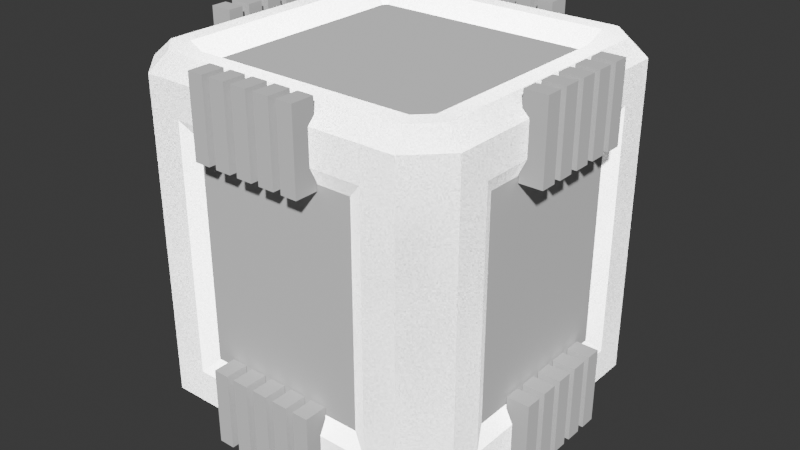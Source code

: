 # Source: VeichleSelectorBase.blend  (saved by Blender 4.5.90; exported with 4.5.12 LTS)
import bpy
from mathutils import Matrix  # noqa: F401  (used for matrix-valued properties, if any)

bpy.ops.wm.read_factory_settings(use_empty=True)
scene = bpy.context.scene
scene.name = 'Scene'

# ---- collections
col_collection = bpy.data.collections.new('Collection'); scene.collection.children.link(col_collection)
col_negativebooleans = bpy.data.collections.new('NegativeBooleans'); scene.collection.children.link(col_negativebooleans)

# ---- images (referenced by path relative to the original .blend; pixels are not part of the script)
import os
ASSET_DIR = os.environ.get("B2B_ASSET_DIR", "")  # directory of the original .blend (textures are referenced by path, not embedded)
HERE = os.path.dirname(os.path.abspath(__file__))  # packed textures are extracted next to this script under _unpacked/

def load_image(name, relpath, width, height, colorspace="sRGB"):
    """Load a texture the original file referenced (path relative to the .blend, or extracted next to this script)."""
    p = next((c for c in (os.path.join(HERE, relpath), os.path.join(ASSET_DIR, relpath)) if relpath and os.path.exists(c)), "")
    if p:
        img = bpy.data.images.load(p, check_existing=True)
        img.name = name
    else:  # same state as the original file: an image datablock whose file is absent (Cycles renders it pink)
        img = bpy.data.images.new(name, width, height)
        img.source = "FILE"
        img.filepath = "//" + (relpath or name)
    img.colorspace_settings.name = colorspace
    return img
img_texturelabs_grunge_126s_jpg_001 = load_image('Texturelabs_Grunge_126S.jpg.001', 'Texturelabs_Grunge_126S.jpg', 1024, 1024, 'sRGB')
img_veichleselectordetailsrender_png = load_image('VeichleSelectorDetailsRender.png', 'VeichleSelectorDetailsRender.png', 1024, 1024, 'sRGB')

# ---- materials (node trees are filled in below, after node groups)
mat_material = bpy.data.materials.new('Material')
mat_material.alpha_threshold = 0.0
mat_material.roughness = 0.5
mat_material.line_color = (0.0, 0.0, 0.0, 1.0)

# ---- material node trees
mat_material.use_nodes = True; mat_material.node_tree.nodes.clear()
_N = mat_material.node_tree.nodes; _L = mat_material.node_tree.links
n0 = _N.new('ShaderNodeOutputMaterial'); n0.name = 'Material Output'; n0.location = (200, 100)
n1 = _N.new('ShaderNodeBsdfPrincipled'); n1.name = 'Principled BSDF'; n1.location = (-200, 100)
n1.inputs[3].default_value = 1.45
n2 = _N.new('ShaderNodeTexImage'); n2.name = 'Image Texture'; n2.location = (-1521, 394)
n2.image = img_texturelabs_grunge_126s_jpg_001
n3 = _N.new('ShaderNodeMath'); n3.name = 'Math'; n3.location = (-1231, 240)
n3.operation = 'MULTIPLY'
n4 = _N.new('ShaderNodeValue'); n4.name = 'Value'; n4.location = (-1444, -16)
n4.outputs[0].default_value = 5.0
n5 = _N.new('ShaderNodeBevel'); n5.name = 'Bevel'; n5.location = (-1037, 273)
n6 = _N.new('ShaderNodeNewGeometry'); n6.name = 'Geometry'; n6.location = (-1076, -32)
n7 = _N.new('ShaderNodeVectorMath'); n7.name = 'Vector Math'; n7.location = (-882, 126)
n7.operation = 'DOT_PRODUCT'
n8 = _N.new('ShaderNodeInvert'); n8.name = 'Invert Color'; n8.location = (-718, 123)
n9 = _N.new('ShaderNodeVectorMath'); n9.name = 'Vector Math.001'; n9.location = (-508, 59)
n9.operation = 'MULTIPLY'
n10 = _N.new('ShaderNodeValue'); n10.name = 'Value.001'; n10.location = (-762, -73)
n10.outputs[0].default_value = 10.0
n11 = _N.new('ShaderNodeTexImage'); n11.name = 'Image Texture.001'; n11.location = (-396, 509)
n11.image = img_veichleselectordetailsrender_png
_L.new(n2.outputs[0], n3.inputs[0])
_L.new(n4.outputs[0], n3.inputs[1])
_L.new(n3.outputs[0], n5.inputs[0])
_L.new(n6.outputs[1], n7.inputs[1])
_L.new(n5.outputs[0], n7.inputs[0])
_L.new(n7.outputs[1], n8.inputs[1])
_L.new(n8.outputs[0], n9.inputs[0])
_L.new(n10.outputs[0], n9.inputs[1])
_L.new(n9.outputs[0], n1.inputs[0])
_L.new(n1.outputs[0], n0.inputs[0])
n0.is_active_output = True

# ---- world
world_world = bpy.data.worlds.new('World'); scene.world = world_world
world_world.use_nodes = True; world_world.node_tree.nodes.clear()
_N = world_world.node_tree.nodes; _L = world_world.node_tree.links
n0 = _N.new('ShaderNodeOutputWorld'); n0.name = 'World Output'; n0.location = (200, 100)
n1 = _N.new('ShaderNodeBackground'); n1.name = 'Background'; n1.location = (-200, 100)
n1.inputs[0].default_value = (0.05088, 0.05088, 0.05088, 1.0)
_L.new(n1.outputs[0], n0.inputs[0])
n0.is_active_output = True
world_world.color = (0.05088, 0.05088, 0.05088)
world_world.sun_shadow_jitter_overblur = 0.0

# ---- meshes
me_cube = bpy.data.meshes.new('Cube')
me_cube.from_pydata([(0.7172, 0.8, -1.2), (0.8, 0.7172, -1.2), (0.8, -0.7172, -1.2), (0.7172, -0.8, -1.2), (-0.8, 0.7172, -1.2), (-0.7172, 0.8, -1.2), (-0.7172, -0.8, -1.2), (-0.8, -0.7172, -1.2), (0.7, 0.6757, 0.9), (0.95, 0.5, 0.6), (0.6757, 0.7, 0.9), (0.5, 0.95, 0.6), (0.6757, -0.7, 0.9), (0.5, -0.95, 0.6), (0.7, -0.6757, 0.9), (0.95, -0.5, 0.6), (-0.6757, 0.7, 0.9), (-0.5, 0.95, 0.6), (-0.7, 0.6757, 0.9), (-0.95, 0.5, 0.6), (-0.7, -0.6757, 0.9), (-0.95, -0.5, 0.6), (-0.6757, -0.7, 0.9), (-0.5, -0.95, 0.6), (0.7586, 0.9, 1.0), (0.9, 0.7586, 1.0), (-0.7586, -0.9, 1.0), (-0.9, -0.7586, 1.0), (0.9, -0.7586, 1.0), (0.7586, -0.9, 1.0), (-0.9, 0.7586, 1.0), (-0.7586, 0.9, 1.0), (0.7172, 0.8, 1.0), (0.8, 0.7172, 1.0), (-0.7172, -0.8, 1.0), (-0.8, -0.7172, 1.0), (0.8, -0.7172, 1.0), (0.7172, -0.8, 1.0), (-0.8, 0.7172, 1.0), (-0.7172, 0.8, 1.0), (0.95, 0.5, -0.7), (0.5, 0.95, -0.7), (-0.95, -0.5, -0.7), (-0.5, -0.95, -0.7), (0.5, -0.95, -0.7), (0.95, -0.5, -0.7), (-0.5, 0.95, -0.7), (-0.95, 0.5, -0.7), (0.8, 1.0, -1.0), (-0.8, 1.0, -1.0), (1.0, -0.8, -1.0), (1.0, 0.8, -1.0), (-1.0, -0.8, -1.0), (-1.0, 0.8, -1.0), (0.8, -1.0, -1.0), (-0.8, -1.0, -1.0), (0.8, 1.0, 0.9), (-0.8, 1.0, 0.9), (1.0, -0.8, 0.9), (1.0, 0.8, 0.9), (-1.0, 0.8, 0.9), (-1.0, -0.8, 0.9), (-0.8, -1.0, 0.9), (0.8, -1.0, 0.9), (0.6, 1.0, -0.8), (-0.6, 1.0, -0.8), (1.0, -0.6, -0.8), (1.0, 0.6, -0.8), (-1.0, -0.6, -0.8), (-1.0, 0.6, -0.8), (0.6, -1.0, -0.8), (-0.6, -1.0, -0.8), (0.6, 1.0, 0.7), (-0.6, 1.0, 0.7), (1.0, -0.6, 0.7), (1.0, 0.6, 0.7), (-1.0, 0.6, 0.7), (-1.0, -0.6, 0.7), (-0.6, -1.0, 0.7), (0.6, -1.0, 0.7), (0.3019, 0.9623, 0.9377), (-0.2784, 0.9623, 0.9377), (-0.2784, 1.0, 0.9), (-0.3751, 1.0, 0.9), (-0.3751, 0.9623, 0.9377), (-0.2301, 1.0, 0.9), (-0.2301, 0.9623, 0.9377), (-0.1333, 1.0, 0.9), (-0.1333, 0.9623, 0.9377), (-0.08498, 0.9623, 0.9377), (-0.08498, 1.0, 0.9), (0.01173, 0.9623, 0.9377), (0.01173, 1.0, 0.9), (0.06009, 1.0, 0.9), (0.06009, 0.9623, 0.9377), (0.1568, 1.0, 0.9), (0.2052, 0.9623, 0.9377), (0.2052, 1.0, 0.9), (0.3019, 1.0, 0.9), (0.1568, 0.9623, 0.9377), (0.9592, -0.2945, 0.9408), (0.9592, -0.1978, 0.9408), (0.9592, -0.1495, 0.9408), (0.9592, -0.05274, 0.9408), (0.9592, -0.00438, 0.9408), (0.9592, 0.09233, 0.9408), (0.9592, 0.1407, 0.9408), (0.9592, 0.2374, 0.9408), (0.9592, 0.2858, 0.9408), (0.9592, 0.3825, 0.9408), (1.0, -0.1978, 0.9), (1.0, -0.1495, 0.9), (1.0, -0.05274, 0.9), (1.0, -0.00438, 0.9), (1.0, 0.09233, 0.9), (1.0, 0.1407, 0.9), (1.0, 0.2374, 0.9), (1.0, 0.2858, 0.9), (1.0, 0.3825, 0.9), (1.0, -0.2945, 0.9), (-1.0, 0.3825, 0.9), (-1.0, 0.2858, 0.9), (-0.9663, 0.1407, 0.9337), (-0.9663, 0.2374, 0.9337), (-0.9663, -0.00438, 0.9337), (-0.9663, 0.09233, 0.9337), (-0.9663, -0.2945, 0.9337), (-0.9663, -0.1978, 0.9337), (-0.9663, -0.1495, 0.9337), (-0.9663, -0.05274, 0.9337), (-1.0, -0.2945, 0.9), (-1.0, -0.1978, 0.9), (-1.0, -0.1495, 0.9), (-1.0, -0.05274, 0.9), (-1.0, -0.00438, 0.9), (-1.0, 0.09233, 0.9), (-1.0, 0.1407, 0.9), (-1.0, 0.2374, 0.9), (-0.9663, 0.3825, 0.9337), (-0.9663, 0.2858, 0.9337), (-0.3751, -1.0, 0.9), (-0.2301, -1.0, 0.9), (-0.2784, -1.0, 0.9), (-0.1333, -1.0, 0.9), (-0.08498, -0.9587, 0.9413), (-0.1333, -0.9587, 0.9413), (-0.08498, -1.0, 0.9), (0.01173, -1.0, 0.9), (0.01173, -0.9587, 0.9413), (0.1568, -1.0, 0.9), (0.06009, -0.9587, 0.9413), (0.06009, -1.0, 0.9), (0.2052, -0.9587, 0.9413), (0.1568, -0.9587, 0.9413), (0.3019, -1.0, 0.9), (0.3019, -0.9587, 0.9413), (0.2052, -1.0, 0.9), (-0.3751, -0.9587, 0.9413), (-0.2784, -0.9587, 0.9413), (-0.2301, -0.9587, 0.9413), (-0.3751, 0.9623, -1.038), (-0.3751, 1.0, -1.0), (-0.2784, 0.9623, -1.038), (-0.2784, 1.0, -1.0), (-0.2301, 1.0, -1.0), (-0.08498, 1.0, -1.0), (-0.1333, 1.0, -1.0), (-0.08498, 0.9623, -1.038), (-0.1333, 0.9623, -1.038), (-0.2301, 0.9623, -1.038), (0.01173, 0.9623, -1.038), (0.01173, 1.0, -1.0), (0.06009, 1.0, -1.0), (0.06009, 0.9623, -1.038), (0.2052, 1.0, -1.0), (0.1568, 1.0, -1.0), (0.3019, 1.0, -1.0), (0.3019, 0.9623, -1.038), (0.2052, 0.9623, -1.038), (0.1568, 0.9623, -1.038), (0.9592, -0.2945, -1.041), (1.0, -0.2945, -1.0), (0.9592, -0.1978, -1.041), (1.0, -0.1978, -1.0), (1.0, -0.1495, -1.0), (0.9592, -0.1495, -1.041), (0.9592, -0.00438, -1.041), (1.0, -0.00438, -1.0), (1.0, -0.05274, -1.0), (0.9592, -0.05274, -1.041), (0.9592, 0.09233, -1.041), (1.0, 0.09233, -1.0), (1.0, 0.1407, -1.0), (0.9592, 0.1407, -1.041), (0.9592, 0.2858, -1.041), (1.0, 0.2858, -1.0), (1.0, 0.2374, -1.0), (1.0, 0.3825, -1.0), (0.9592, 0.3825, -1.041), (0.9592, 0.2374, -1.041), (-0.9663, -0.2945, -1.034), (-1.0, -0.2945, -1.0), (-0.9663, -0.1978, -1.034), (-1.0, -0.1978, -1.0), (-1.0, -0.1495, -1.0), (-1.0, -0.00438, -1.0), (-1.0, -0.05274, -1.0), (-0.9663, -0.00438, -1.034), (-0.9663, -0.05274, -1.034), (-0.9663, -0.1495, -1.034), (-0.9663, 0.09233, -1.034), (-1.0, 0.09233, -1.0), (-1.0, 0.1407, -1.0), (-0.9663, 0.1407, -1.034), (-1.0, 0.2858, -1.0), (-1.0, 0.2374, -1.0), (-0.9663, 0.3825, -1.034), (-1.0, 0.3825, -1.0), (-0.9663, 0.2858, -1.034), (-0.9663, 0.2374, -1.034), (-0.3751, -0.9587, -1.041), (-0.3751, -1.0, -1.0), (-0.2784, -0.9587, -1.041), (-0.2784, -1.0, -1.0), (-0.2301, -1.0, -1.0), (-0.2301, -0.9587, -1.041), (-0.08498, -0.9587, -1.041), (-0.08498, -1.0, -1.0), (-0.1333, -1.0, -1.0), (-0.1333, -0.9587, -1.041), (0.01173, -0.9587, -1.041), (0.01173, -1.0, -1.0), (0.06009, -1.0, -1.0), (0.06009, -0.9587, -1.041), (0.2052, -0.9587, -1.041), (0.2052, -1.0, -1.0), (0.1568, -1.0, -1.0), (0.3019, -1.0, -1.0), (0.3019, -0.9587, -1.041), (0.1568, -0.9587, -1.041), (-0.1333, 0.9623, -0.7247), (-0.08498, 0.9623, -0.7247), (0.01173, 0.9623, -0.7247), (0.1568, 0.9623, -0.7247), (0.3019, 0.9623, -0.7247), (0.2052, 0.9623, -0.7247), (0.06009, 0.9623, -0.7247), (-0.3751, 1.0, -0.8), (-0.2784, 1.0, -0.8), (-0.3751, 0.9623, -0.7247), (-0.2784, 0.9623, -0.7247), (-0.2301, 1.0, -0.8), (-0.2301, 0.9623, -0.7247), (-0.1333, 1.0, -0.8), (0.06009, 1.0, -0.8), (0.01173, 1.0, -0.8), (-0.08498, 1.0, -0.8), (0.3019, 1.0, -0.8), (0.2052, 1.0, -0.8), (0.1568, 1.0, -0.8), (0.9592, -0.2945, -0.7183), (0.9592, -0.1978, -0.7183), (0.9592, -0.1495, -0.7183), (0.9592, -0.05274, -0.7183), (0.9592, 0.09233, -0.7183), (0.9592, 0.1407, -0.7183), (0.9592, 0.2374, -0.7183), (0.9592, 0.2858, -0.7183), (0.9592, -0.00438, -0.7183), (1.0, -0.2945, -0.8), (1.0, -0.1978, -0.8), (1.0, -0.1495, -0.8), (1.0, -0.05274, -0.8), (1.0, -0.00438, -0.8), (1.0, 0.09233, -0.8), (1.0, 0.1407, -0.8), (1.0, 0.2374, -0.8), (1.0, 0.2858, -0.8), (1.0, 0.3825, -0.8), (0.9592, 0.3825, -0.7183), (-0.9663, -0.05274, -0.7326), (-0.9663, -0.00438, -0.7326), (-0.9663, 0.09233, -0.7326), (-0.9663, 0.2374, -0.7326), (-0.9663, 0.3825, -0.7326), (-0.9663, 0.2858, -0.7326), (-0.9663, 0.1407, -0.7326), (-1.0, -0.2945, -0.8), (-1.0, -0.1978, -0.8), (-0.9663, -0.2945, -0.7326), (-0.9663, -0.1978, -0.7326), (-1.0, -0.1495, -0.8), (-0.9663, -0.1495, -0.7326), (-1.0, -0.05274, -0.8), (-1.0, 0.1407, -0.8), (-1.0, 0.09233, -0.8), (-1.0, -0.00438, -0.8), (-1.0, 0.3825, -0.8), (-1.0, 0.2858, -0.8), (-1.0, 0.2374, -0.8), (-0.2784, -0.9587, -0.7173), (-0.3751, -0.9587, -0.7173), (-0.2301, -0.9587, -0.7173), (-0.1333, -0.9587, -0.7173), (-0.08498, -0.9587, -0.7173), (0.01173, -0.9587, -0.7173), (0.06009, -0.9587, -0.7173), (0.1568, -0.9587, -0.7173), (0.2052, -0.9587, -0.7173), (0.3019, -0.9587, -0.7173), (-0.2784, -1.0, -0.8), (-0.3751, -1.0, -0.8), (-0.2301, -1.0, -0.8), (-0.1333, -1.0, -0.8), (-0.08498, -1.0, -0.8), (0.01173, -1.0, -0.8), (0.06009, -1.0, -0.8), (0.1568, -1.0, -0.8), (0.2052, -1.0, -0.8), (0.3019, -1.0, -0.8), (-0.2784, 0.9623, 0.6247), (-0.3751, 0.9623, 0.6247), (-0.1333, 0.9623, 0.6247), (-0.2301, 0.9623, 0.6247), (-0.08498, 0.9623, 0.6247), (0.06009, 0.9623, 0.6247), (0.01173, 0.9623, 0.6247), (0.1568, 0.9623, 0.6247), (0.2052, 0.9623, 0.6247), (-0.3751, 1.0, 0.7), (-0.2784, 1.0, 0.7), (-0.08498, 1.0, 0.7), (-0.1333, 1.0, 0.7), (-0.2301, 1.0, 0.7), (0.1568, 1.0, 0.7), (0.06009, 1.0, 0.7), (0.3019, 1.0, 0.7), (0.3019, 0.9623, 0.6247), (0.2052, 1.0, 0.7), (0.01173, 1.0, 0.7), (0.9592, -0.2945, 0.6183), (0.9592, -0.1495, 0.6183), (0.9592, -0.1978, 0.6183), (0.9592, -0.00438, 0.6183), (0.9592, -0.05274, 0.6183), (0.9592, 0.09233, 0.6183), (0.9592, 0.1407, 0.6183), (0.9592, 0.2374, 0.6183), (0.9592, 0.2858, 0.6183), (0.9592, 0.3825, 0.6183), (1.0, -0.1978, 0.7), (1.0, -0.2945, 0.7), (1.0, -0.00438, 0.7), (1.0, -0.05274, 0.7), (1.0, -0.1495, 0.7), (1.0, 0.1407, 0.7), (1.0, 0.09233, 0.7), (1.0, 0.3825, 0.7), (1.0, 0.2858, 0.7), (1.0, 0.2374, 0.7), (-0.9663, -0.2945, 0.6326), (-0.9663, -0.1495, 0.6326), (-0.9663, -0.1978, 0.6326), (-0.9663, -0.00438, 0.6326), (-0.9663, -0.05274, 0.6326), (-0.9663, 0.1407, 0.6326), (-0.9663, 0.09233, 0.6326), (-1.0, -0.2945, 0.7), (-1.0, -0.1978, 0.7), (-1.0, 0.09233, 0.7), (-1.0, -0.00438, 0.7), (-1.0, -0.05274, 0.7), (-1.0, -0.1495, 0.7), (-1.0, 0.1407, 0.7), (-0.9663, 0.2374, 0.6326), (-1.0, 0.2374, 0.7), (-1.0, 0.2858, 0.7), (-0.9663, 0.2858, 0.6326), (-1.0, 0.3825, 0.7), (-0.9663, 0.3825, 0.6326), (-0.2784, -0.9587, 0.6173), (-0.2301, -0.9587, 0.6173), (-0.1333, -0.9587, 0.6173), (-0.08498, -0.9587, 0.6173), (0.01173, -0.9587, 0.6173), (0.06009, -0.9587, 0.6173), (0.1568, -0.9587, 0.6173), (0.2052, -0.9587, 0.6173), (0.3019, -0.9587, 0.6173), (-0.3751, -1.0, 0.7), (-0.3751, -0.9587, 0.6173), (-0.2301, -1.0, 0.7), (-0.2784, -1.0, 0.7), (-0.1333, -1.0, 0.7), (0.06009, -1.0, 0.7), (0.01173, -1.0, 0.7), (-0.08498, -1.0, 0.7), (0.2052, -1.0, 0.7), (0.1568, -1.0, 0.7), (0.3019, -1.0, 0.7)], [], [(0, 1, 2, 3, 6, 7, 4, 5), (24, 25, 59, 56), (26, 27, 61, 62), (28, 29, 63, 58), (30, 31, 57, 60), (94, 93, 92, 91, 89, 90, 87, 88, 86, 85, 82, 81, 84, 83, 57, 31, 24, 56, 98, 80, 96, 97, 95, 99), (118, 59, 25, 28, 58, 119, 100, 101, 110, 111, 102, 103, 112, 113, 104, 105, 114, 115, 106, 107, 116, 117, 108, 109), (132, 131, 127, 126, 130, 61, 27, 30, 60, 120, 138, 139, 121, 137, 123, 122, 136, 135, 125, 124, 134, 133, 129, 128), (144, 148, 147, 151, 150, 153, 149, 156, 152, 155, 154, 63, 29, 26, 62, 140, 157, 158, 142, 141, 159, 145, 143, 146), (59, 51, 48, 56), (63, 54, 50, 58), (57, 49, 53, 60), (55, 62, 61, 52), (32, 33, 25, 24), (34, 35, 27, 26), (36, 37, 29, 28), (38, 39, 31, 30), (39, 32, 24, 31), (33, 36, 28, 25), (35, 38, 30, 27), (37, 34, 26, 29), (10, 8, 33, 32), (22, 20, 35, 34), (14, 12, 37, 36), (18, 16, 39, 38), (16, 10, 32, 39), (8, 14, 36, 33), (20, 18, 38, 35), (12, 22, 34, 37), (1, 0, 48, 51), (7, 6, 55, 52), (3, 2, 50, 54), (5, 4, 53, 49), (167, 170, 171, 172, 173, 179, 175, 174, 178, 177, 176, 48, 0, 5, 49, 161, 160, 162, 163, 164, 169, 168, 166, 165), (191, 190, 186, 187, 188, 189, 185, 184, 183, 182, 180, 181, 50, 2, 1, 51, 197, 198, 194, 195, 196, 199, 193, 192), (207, 210, 211, 212, 213, 219, 215, 214, 218, 216, 217, 53, 4, 7, 52, 201, 200, 202, 203, 204, 209, 208, 206, 205), (231, 230, 226, 227, 228, 229, 225, 224, 223, 222, 220, 221, 55, 6, 3, 54, 237, 238, 234, 235, 236, 239, 233, 232), (257, 64, 48, 176), (65, 247, 161, 49), (165, 166, 253, 256), (163, 248, 251, 164), (172, 171, 255, 254), (174, 175, 259, 258), (269, 66, 50, 181), (273, 272, 188, 187), (271, 270, 183, 184), (274, 191, 192, 275), (277, 276, 196, 195), (51, 67, 278, 197), (297, 69, 53, 217), (68, 287, 201, 52), (205, 206, 293, 296), (203, 288, 291, 204), (212, 211, 295, 294), (214, 215, 299, 298), (311, 71, 55, 221), (314, 313, 228, 227), (312, 310, 223, 224), (315, 231, 232, 316), (318, 317, 236, 235), (54, 70, 319, 237), (73, 57, 83, 329), (331, 332, 87, 90), (333, 330, 82, 85), (335, 339, 92, 93), (338, 334, 95, 97), (72, 336, 98, 56), (357, 75, 59, 118), (58, 74, 351, 119), (113, 112, 353, 352), (111, 110, 350, 354), (115, 114, 356, 355), (117, 116, 359, 358), (77, 61, 130, 367), (370, 371, 133, 134), (372, 368, 131, 132), (373, 369, 135, 136), (376, 375, 137, 121), (76, 378, 120, 60), (399, 79, 63, 154), (62, 78, 389, 140), (146, 143, 393, 396), (141, 142, 392, 391), (151, 147, 395, 394), (156, 149, 398, 397), (75, 67, 51, 59), (64, 72, 56, 48), (66, 74, 58, 50), (73, 65, 49, 57), (79, 70, 54, 63), (71, 78, 62, 55), (69, 76, 60, 53), (77, 68, 52, 61), (254, 255, 242, 241, 256, 253, 240, 252, 251, 248, 250, 249, 247, 65, 46, 41, 64, 257, 244, 245, 258, 259, 243, 246), (67, 40, 45, 66, 269, 260, 261, 270, 271, 262, 263, 272, 273, 268, 264, 274, 275, 265, 266, 276, 277, 267, 279, 278), (294, 295, 282, 281, 296, 293, 280, 292, 291, 288, 290, 289, 287, 68, 42, 47, 69, 297, 284, 285, 298, 299, 283, 286), (70, 44, 43, 71, 311, 301, 300, 310, 312, 302, 303, 313, 314, 304, 305, 315, 316, 306, 307, 317, 318, 308, 309, 319), (325, 327, 334, 338, 328, 337, 336, 72, 11, 17, 73, 329, 321, 320, 330, 333, 323, 322, 332, 331, 324, 326, 339, 335), (345, 343, 352, 353, 344, 341, 354, 350, 342, 340, 351, 74, 15, 9, 75, 357, 349, 348, 358, 359, 347, 346, 355, 356), (366, 369, 373, 365, 374, 375, 376, 377, 379, 378, 76, 19, 21, 77, 367, 360, 362, 368, 372, 361, 364, 371, 370, 363), (394, 395, 384, 383, 396, 393, 382, 381, 391, 392, 380, 390, 389, 78, 23, 13, 79, 399, 388, 387, 397, 398, 386, 385), (9, 40, 67, 75), (41, 11, 72, 64), (45, 15, 74, 66), (17, 46, 65, 73), (13, 44, 70, 79), (43, 23, 78, 71), (47, 19, 76, 69), (21, 42, 68, 77), (83, 84, 321, 329), (320, 81, 82, 330), (84, 81, 320, 321), (85, 86, 323, 333), (322, 88, 87, 332), (86, 88, 322, 323), (90, 89, 324, 331), (326, 91, 92, 339), (89, 91, 326, 324), (93, 94, 325, 335), (327, 99, 95, 334), (94, 99, 327, 325), (97, 96, 328, 338), (336, 337, 80, 98), (96, 80, 337, 328), (247, 249, 160, 161), (163, 162, 250, 248), (162, 160, 249, 250), (251, 252, 169, 164), (166, 168, 240, 253), (168, 169, 252, 240), (256, 241, 167, 165), (171, 170, 242, 255), (170, 167, 241, 242), (254, 246, 173, 172), (175, 179, 243, 259), (179, 173, 246, 243), (258, 245, 178, 174), (176, 177, 244, 257), (177, 178, 245, 244), (389, 390, 157, 140), (380, 158, 157, 390), (142, 158, 380, 392), (391, 381, 159, 141), (382, 145, 159, 381), (143, 145, 382, 393), (396, 383, 144, 146), (384, 148, 144, 383), (147, 148, 384, 395), (394, 385, 150, 151), (386, 153, 150, 385), (149, 153, 386, 398), (397, 387, 152, 156), (388, 155, 152, 387), (154, 155, 388, 399), (221, 220, 301, 311), (301, 220, 222, 300), (310, 300, 222, 223), (224, 225, 302, 312), (302, 225, 229, 303), (313, 303, 229, 228), (227, 226, 304, 314), (304, 226, 230, 305), (315, 305, 230, 231), (232, 233, 306, 316), (306, 233, 239, 307), (317, 307, 239, 236), (235, 234, 308, 318), (308, 234, 238, 309), (319, 309, 238, 237), (351, 340, 100, 119), (342, 101, 100, 340), (110, 101, 342, 350), (354, 341, 102, 111), (344, 103, 102, 341), (112, 103, 344, 353), (352, 343, 104, 113), (345, 105, 104, 343), (114, 105, 345, 356), (355, 346, 106, 115), (347, 107, 106, 346), (116, 107, 347, 359), (358, 348, 108, 117), (349, 109, 108, 348), (118, 109, 349, 357), (181, 180, 260, 269), (260, 180, 182, 261), (270, 261, 182, 183), (184, 185, 262, 271), (262, 185, 189, 263), (272, 263, 189, 188), (187, 186, 268, 273), (268, 186, 190, 264), (274, 264, 190, 191), (192, 193, 265, 275), (265, 193, 199, 266), (276, 266, 199, 196), (195, 194, 267, 277), (267, 194, 198, 279), (278, 279, 198, 197), (130, 126, 360, 367), (368, 362, 127, 131), (126, 127, 362, 360), (132, 128, 361, 372), (371, 364, 129, 133), (128, 129, 364, 361), (134, 124, 363, 370), (369, 366, 125, 135), (124, 125, 366, 363), (136, 122, 365, 373), (375, 374, 123, 137), (122, 123, 374, 365), (121, 139, 377, 376), (378, 379, 138, 120), (139, 138, 379, 377), (287, 289, 200, 201), (203, 202, 290, 288), (202, 200, 289, 290), (291, 292, 209, 204), (206, 208, 280, 293), (208, 209, 292, 280), (296, 281, 207, 205), (211, 210, 282, 295), (210, 207, 281, 282), (294, 286, 213, 212), (215, 219, 283, 299), (219, 213, 286, 283), (298, 285, 218, 214), (217, 216, 284, 297), (216, 218, 285, 284)])
_uv = me_cube.uv_layers.new(name='UVMap')
_uv.uv.foreach_set('vector', [0.6564, 0.4652, 0.6497, 0.4877, 0.5341, 0.4877, 0.5274, 0.4652, 0.5274, 0.07663, 0.5341, 0.05419, 0.6497, 0.05419, 0.6564, 0.07663, 0.8258, 0.06541, 0.8144, 0.02709, 0.8177, 4.575e-08, 0.8339, 0.05419, 0.6806, 0.4764, 0.692, 0.5148, 0.6887, 0.5418, 0.6726, 0.4877, 0.692, 0.02709, 0.6806, 0.06541, 0.6726, 0.05419, 0.6887, 2.389e-08, 0.8144, 0.5148, 0.8258, 0.4764, 0.8339, 0.4877, 0.8177, 0.5418, 0.8308, 0.2546, 0.8339, 0.2546, 0.8339, 0.2677, 0.8308, 0.2677, 0.8308, 0.2939, 0.8339, 0.2939, 0.8339, 0.307, 0.8308, 0.307, 0.8308, 0.3333, 0.8339, 0.3333, 0.8339, 0.3464, 0.8308, 0.3464, 0.8308, 0.3726, 0.8339, 0.3726, 0.8339, 0.4877, 0.8258, 0.4764, 0.8258, 0.06541, 0.8339, 0.05419, 0.8339, 0.1891, 0.8308, 0.1891, 0.8308, 0.2153, 0.8339, 0.2153, 0.8339, 0.2284, 0.8308, 0.2284, 0.7841, 4.004e-08, 0.8177, 4.575e-08, 0.8144, 0.02709, 0.692, 0.02709, 0.6887, 2.389e-08, 0.7294, 3.08e-08, 0.7294, 0.01107, 0.7372, 0.01107, 0.7372, 3.212e-08, 0.7411, 3.278e-08, 0.7411, 0.01107, 0.749, 0.01107, 0.749, 3.41e-08, 0.7529, 3.476e-08, 0.7529, 0.01107, 0.7607, 0.01107, 0.7607, 3.608e-08, 0.7646, 3.674e-08, 0.7646, 0.01107, 0.7724, 0.01107, 0.7724, 3.806e-08, 0.7763, 3.872e-08, 0.7763, 0.01107, 0.7841, 0.01107, 0.1742, 0.7991, 0.1742, 0.8122, 0.1715, 0.8122, 0.1715, 0.8384, 0.1742, 0.8384, 0.1742, 0.9753, 0.1661, 0.9641, 0.1661, 0.5531, 0.1742, 0.5418, 0.1742, 0.655, 0.1715, 0.655, 0.1715, 0.6812, 0.1742, 0.6812, 0.1742, 0.6943, 0.1715, 0.6943, 0.1715, 0.7205, 0.1742, 0.7205, 0.1742, 0.7336, 0.1715, 0.7336, 0.1715, 0.7598, 0.1742, 0.7598, 0.1742, 0.7729, 0.1715, 0.7729, 0.1715, 0.7991, 0.6759, 0.2939, 0.6759, 0.2677, 0.6726, 0.2677, 0.6726, 0.2546, 0.6759, 0.2546, 0.6759, 0.2284, 0.6726, 0.2284, 0.6726, 0.2153, 0.6759, 0.2153, 0.6759, 0.1891, 0.6726, 0.1891, 0.6726, 0.05419, 0.6806, 0.06541, 0.6806, 0.4764, 0.6726, 0.4877, 0.6726, 0.3726, 0.6759, 0.3726, 0.6759, 0.3464, 0.6726, 0.3464, 0.6726, 0.3333, 0.6759, 0.3333, 0.6759, 0.307, 0.6726, 0.307, 0.6726, 0.2939, 0.3419, 1.361e-08, 0.4951, 3.956e-08, 0.4951, 0.05419, 0.3419, 0.05418, 0.1695, 0.4877, 0.3227, 0.4877, 0.3227, 0.5418, 0.1695, 0.5418, 0.3419, 0.4877, 0.4951, 0.4877, 0.4951, 0.5418, 0.3419, 0.5418, 0.3227, 0.05419, 0.1695, 0.05419, 0.1695, 3.286e-08, 0.3227, 5.881e-08, 0.8177, 0.07663, 0.811, 0.05419, 0.8144, 0.02709, 0.8258, 0.06541, 0.6887, 0.4652, 0.6954, 0.4877, 0.692, 0.5148, 0.6806, 0.4764, 0.6954, 0.05419, 0.6887, 0.07663, 0.6806, 0.06541, 0.692, 0.02709, 0.811, 0.4877, 0.8177, 0.4652, 0.8258, 0.4764, 0.8144, 0.5148, 0.8177, 0.4652, 0.8177, 0.07663, 0.8258, 0.06541, 0.8258, 0.4764, 0.811, 0.05419, 0.6954, 0.05419, 0.692, 0.02709, 0.8144, 0.02709, 0.6954, 0.4877, 0.811, 0.4877, 0.8144, 0.5148, 0.692, 0.5148, 0.6887, 0.07663, 0.6887, 0.4652, 0.6806, 0.4764, 0.6806, 0.06541, 0.8097, 0.08785, 0.8077, 0.08128, 0.811, 0.05419, 0.8177, 0.07663, 0.6967, 0.454, 0.6987, 0.4606, 0.6954, 0.4877, 0.6887, 0.4652, 0.6987, 0.08128, 0.6967, 0.08785, 0.6887, 0.07663, 0.6954, 0.05419, 0.8077, 0.4606, 0.8097, 0.454, 0.8177, 0.4652, 0.811, 0.4877, 0.8097, 0.454, 0.8097, 0.08785, 0.8177, 0.07663, 0.8177, 0.4652, 0.8077, 0.08128, 0.6987, 0.08128, 0.6954, 0.05419, 0.811, 0.05419, 0.6987, 0.4606, 0.8077, 0.4606, 0.811, 0.4877, 0.6954, 0.4877, 0.6967, 0.08785, 0.6967, 0.454, 0.6887, 0.4652, 0.6887, 0.07663, 0.6497, 0.4877, 0.6564, 0.4652, 0.6726, 0.4877, 0.6564, 0.5418, 0.5341, 0.05419, 0.5274, 0.07663, 0.5113, 0.05419, 0.5274, 2.887e-08, 0.5274, 0.4652, 0.5341, 0.4877, 0.5274, 0.5418, 0.5113, 0.4877, 0.6564, 0.07663, 0.6497, 0.05419, 0.6564, 5.073e-08, 0.6726, 0.05419, 0.4982, 0.2939, 0.4982, 0.2677, 0.4951, 0.2677, 0.4951, 0.2546, 0.4982, 0.2546, 0.4982, 0.2284, 0.4951, 0.2284, 0.4951, 0.2153, 0.4982, 0.2153, 0.4982, 0.1891, 0.4951, 0.1891, 0.4951, 0.05419, 0.5113, 0.07663, 0.5113, 0.4652, 0.4951, 0.4877, 0.4951, 0.3726, 0.4982, 0.3726, 0.4982, 0.3464, 0.4951, 0.3464, 0.4951, 0.3333, 0.4982, 0.3333, 0.4982, 0.307, 0.4951, 0.307, 0.4951, 0.2939, 0.5993, 0.5418, 0.5993, 0.5308, 0.5915, 0.5308, 0.5915, 0.5418, 0.5876, 0.5418, 0.5876, 0.5308, 0.5798, 0.5308, 0.5798, 0.5418, 0.5759, 0.5418, 0.5759, 0.5308, 0.5681, 0.5308, 0.5681, 0.5418, 0.5274, 0.5418, 0.5341, 0.4877, 0.6497, 0.4877, 0.6564, 0.5418, 0.6227, 0.5418, 0.6227, 0.5308, 0.6149, 0.5308, 0.6149, 0.5418, 0.611, 0.5418, 0.611, 0.5308, 0.6032, 0.5308, 0.6032, 0.5418, 0.3302, 0.7598, 0.3302, 0.7336, 0.3274, 0.7336, 0.3274, 0.7205, 0.3302, 0.7205, 0.3302, 0.6943, 0.3274, 0.6943, 0.3274, 0.6812, 0.3302, 0.6812, 0.3302, 0.655, 0.3274, 0.655, 0.3274, 0.5418, 0.3436, 0.5643, 0.3436, 0.9529, 0.3274, 0.9753, 0.3274, 0.8384, 0.3302, 0.8384, 0.3302, 0.8122, 0.3274, 0.8122, 0.3274, 0.7991, 0.3302, 0.7991, 0.3302, 0.7729, 0.3274, 0.7729, 0.3274, 0.7598, 0.3227, 0.2741, 0.326, 0.2741, 0.326, 0.2479, 0.3227, 0.2479, 0.3227, 0.2348, 0.326, 0.2348, 0.326, 0.2086, 0.3227, 0.2086, 0.3227, 0.1955, 0.326, 0.1955, 0.326, 0.1693, 0.3227, 0.1693, 0.3227, 0.05419, 0.3388, 0.07663, 0.3388, 0.4652, 0.3227, 0.4877, 0.3227, 0.3527, 0.326, 0.3527, 0.326, 0.3265, 0.3227, 0.3265, 0.3227, 0.3134, 0.326, 0.3134, 0.326, 0.2872, 0.3227, 0.2872, 0.479, 0.1891, 0.479, 0.1084, 0.4951, 0.05419, 0.4951, 0.1891, 0.479, 0.4335, 0.479, 0.3726, 0.4951, 0.3726, 0.4951, 0.4877, 0.4951, 0.2939, 0.4951, 0.307, 0.479, 0.307, 0.479, 0.2939, 0.4951, 0.3464, 0.479, 0.3464, 0.479, 0.3333, 0.4951, 0.3333, 0.4951, 0.2546, 0.4951, 0.2677, 0.479, 0.2677, 0.479, 0.2546, 0.4951, 0.2153, 0.4951, 0.2284, 0.479, 0.2284, 0.479, 0.2153, 0.484, 0.6788, 0.484, 0.596, 0.5001, 0.5418, 0.5001, 0.6788, 0.484, 0.7574, 0.484, 0.7443, 0.5001, 0.7443, 0.5001, 0.7574, 0.484, 0.7181, 0.484, 0.705, 0.5001, 0.705, 0.5001, 0.7181, 0.484, 0.7836, 0.5001, 0.7836, 0.5001, 0.7967, 0.484, 0.7967, 0.484, 0.836, 0.484, 0.8229, 0.5001, 0.8229, 0.5001, 0.836, 0.5001, 0.9753, 0.484, 0.9211, 0.484, 0.8622, 0.5001, 0.8622, 0.3113, 0.655, 0.3113, 0.596, 0.3274, 0.5418, 0.3274, 0.655, 0.3113, 0.9211, 0.3113, 0.8384, 0.3274, 0.8384, 0.3274, 0.9753, 0.3274, 0.7598, 0.3274, 0.7729, 0.3113, 0.7729, 0.3113, 0.7598, 0.3274, 0.8122, 0.3113, 0.8122, 0.3113, 0.7991, 0.3274, 0.7991, 0.3274, 0.7205, 0.3274, 0.7336, 0.3113, 0.7336, 0.3113, 0.7205, 0.3274, 0.6812, 0.3274, 0.6943, 0.3113, 0.6943, 0.3113, 0.6812, 0.3066, 0.1693, 0.3066, 0.1084, 0.3227, 0.05419, 0.3227, 0.1693, 0.3066, 0.2479, 0.3066, 0.2348, 0.3227, 0.2348, 0.3227, 0.2479, 0.3066, 0.2086, 0.3066, 0.1955, 0.3227, 0.1955, 0.3227, 0.2086, 0.3066, 0.2741, 0.3227, 0.2741, 0.3227, 0.2872, 0.3066, 0.2872, 0.3066, 0.3265, 0.3066, 0.3134, 0.3227, 0.3134, 0.3227, 0.3265, 0.3227, 0.4877, 0.3066, 0.4335, 0.3066, 0.3527, 0.3227, 0.3527, 0.358, 0.4335, 0.3419, 0.4877, 0.3419, 0.3726, 0.358, 0.3726, 0.358, 0.2939, 0.358, 0.307, 0.3419, 0.307, 0.3419, 0.2939, 0.358, 0.3333, 0.358, 0.3464, 0.3419, 0.3464, 0.3419, 0.3333, 0.358, 0.2546, 0.358, 0.2677, 0.3419, 0.2677, 0.3419, 0.2546, 0.358, 0.2153, 0.358, 0.2284, 0.3419, 0.2284, 0.3419, 0.2153, 0.358, 0.1084, 0.358, 0.1891, 0.3419, 0.1891, 0.3419, 0.05418, 0.363, 0.8622, 0.363, 0.9211, 0.3469, 0.9753, 0.3469, 0.8622, 0.3469, 0.5418, 0.363, 0.596, 0.363, 0.6788, 0.3469, 0.6788, 0.3469, 0.7574, 0.3469, 0.7443, 0.363, 0.7443, 0.363, 0.7574, 0.3469, 0.7181, 0.3469, 0.705, 0.363, 0.705, 0.363, 0.7181, 0.3469, 0.7967, 0.3469, 0.7836, 0.363, 0.7836, 0.363, 0.7967, 0.3469, 0.836, 0.3469, 0.8229, 0.363, 0.8229, 0.363, 0.836, 0.1903, 0.9211, 0.1742, 0.9753, 0.1742, 0.8384, 0.1903, 0.8384, 0.1903, 0.7598, 0.1903, 0.7729, 0.1742, 0.7729, 0.1742, 0.7598, 0.1903, 0.7991, 0.1903, 0.8122, 0.1742, 0.8122, 0.1742, 0.7991, 0.1903, 0.7205, 0.1903, 0.7336, 0.1742, 0.7336, 0.1742, 0.7205, 0.1903, 0.6812, 0.1903, 0.6943, 0.1742, 0.6943, 0.1742, 0.6812, 0.1903, 0.596, 0.1903, 0.655, 0.1742, 0.655, 0.1742, 0.5418, 0.1856, 0.3527, 0.1856, 0.4335, 0.1695, 0.4877, 0.1695, 0.3527, 0.1695, 0.05419, 0.1856, 0.1084, 0.1856, 0.1693, 0.1695, 0.1693, 0.1695, 0.2479, 0.1695, 0.2348, 0.1856, 0.2348, 0.1856, 0.2479, 0.1695, 0.2086, 0.1695, 0.1955, 0.1856, 0.1955, 0.1856, 0.2086, 0.1695, 0.2872, 0.1695, 0.2741, 0.1856, 0.2741, 0.1856, 0.2872, 0.1695, 0.3265, 0.1695, 0.3134, 0.1856, 0.3134, 0.1856, 0.3265, 0.363, 0.9211, 0.484, 0.9211, 0.5001, 0.9753, 0.3469, 0.9753, 0.479, 0.1084, 0.358, 0.1084, 0.3419, 0.05418, 0.4951, 0.05419, 0.484, 0.596, 0.363, 0.596, 0.3469, 0.5418, 0.5001, 0.5418, 0.358, 0.4335, 0.479, 0.4335, 0.4951, 0.4877, 0.3419, 0.4877, 0.1856, 0.4335, 0.3066, 0.4335, 0.3227, 0.4877, 0.1695, 0.4877, 0.3066, 0.1084, 0.1856, 0.1084, 0.1695, 0.05419, 0.3227, 0.05419, 0.3113, 0.596, 0.1903, 0.596, 0.1742, 0.5418, 0.3274, 0.5418, 0.1903, 0.9211, 0.3113, 0.9211, 0.3274, 0.9753, 0.1742, 0.9753, 0.479, 0.2546, 0.479, 0.2677, 0.4729, 0.2677, 0.4729, 0.2939, 0.479, 0.2939, 0.479, 0.307, 0.4729, 0.307, 0.4729, 0.3333, 0.479, 0.3333, 0.479, 0.3464, 0.4729, 0.3464, 0.4729, 0.3726, 0.479, 0.3726, 0.479, 0.4335, 0.4709, 0.4064, 0.4709, 0.1355, 0.479, 0.1084, 0.479, 0.1891, 0.4729, 0.1891, 0.4729, 0.2153, 0.479, 0.2153, 0.479, 0.2284, 0.4729, 0.2284, 0.4729, 0.2546, 0.484, 0.9211, 0.4759, 0.8941, 0.4759, 0.6231, 0.484, 0.596, 0.484, 0.6788, 0.4774, 0.6788, 0.4774, 0.705, 0.484, 0.705, 0.484, 0.7181, 0.4774, 0.7181, 0.4774, 0.7443, 0.484, 0.7443, 0.484, 0.7574, 0.4774, 0.7574, 0.4774, 0.7836, 0.484, 0.7836, 0.484, 0.7967, 0.4774, 0.7967, 0.4774, 0.8229, 0.484, 0.8229, 0.484, 0.836, 0.4774, 0.836, 0.4774, 0.8622, 0.484, 0.8622, 0.3113, 0.7205, 0.3113, 0.7336, 0.3059, 0.7336, 0.3059, 0.7598, 0.3113, 0.7598, 0.3113, 0.7729, 0.3059, 0.7729, 0.3059, 0.7991, 0.3113, 0.7991, 0.3113, 0.8122, 0.3059, 0.8122, 0.3059, 0.8384, 0.3113, 0.8384, 0.3113, 0.9211, 0.3033, 0.8941, 0.3033, 0.6231, 0.3113, 0.596, 0.3113, 0.655, 0.3059, 0.655, 0.3059, 0.6812, 0.3113, 0.6812, 0.3113, 0.6943, 0.3059, 0.6943, 0.3059, 0.7205, 0.3066, 0.4335, 0.2985, 0.4064, 0.2985, 0.1355, 0.3066, 0.1084, 0.3066, 0.1693, 0.2999, 0.1693, 0.2999, 0.1955, 0.3066, 0.1955, 0.3066, 0.2086, 0.2999, 0.2086, 0.2999, 0.2348, 0.3066, 0.2348, 0.3066, 0.2479, 0.2999, 0.2479, 0.2999, 0.2741, 0.3066, 0.2741, 0.3066, 0.2872, 0.2999, 0.2872, 0.2999, 0.3134, 0.3066, 0.3134, 0.3066, 0.3265, 0.2999, 0.3265, 0.2999, 0.3527, 0.3066, 0.3527, 0.3641, 0.2546, 0.3641, 0.2284, 0.358, 0.2284, 0.358, 0.2153, 0.3641, 0.2153, 0.3641, 0.1891, 0.358, 0.1891, 0.358, 0.1084, 0.3661, 0.1355, 0.3661, 0.4064, 0.358, 0.4335, 0.358, 0.3726, 0.3641, 0.3726, 0.3641, 0.3464, 0.358, 0.3464, 0.358, 0.3333, 0.3641, 0.3333, 0.3641, 0.307, 0.358, 0.307, 0.358, 0.2939, 0.3641, 0.2939, 0.3641, 0.2677, 0.358, 0.2677, 0.358, 0.2546, 0.3696, 0.7836, 0.3696, 0.7574, 0.363, 0.7574, 0.363, 0.7443, 0.3696, 0.7443, 0.3696, 0.7181, 0.363, 0.7181, 0.363, 0.705, 0.3696, 0.705, 0.3696, 0.6788, 0.363, 0.6788, 0.363, 0.596, 0.3711, 0.6231, 0.3711, 0.8941, 0.363, 0.9211, 0.363, 0.8622, 0.3696, 0.8622, 0.3696, 0.836, 0.363, 0.836, 0.363, 0.8229, 0.3696, 0.8229, 0.3696, 0.7967, 0.363, 0.7967, 0.363, 0.7836, 0.1958, 0.7336, 0.1903, 0.7336, 0.1903, 0.7205, 0.1958, 0.7205, 0.1958, 0.6943, 0.1903, 0.6943, 0.1903, 0.6812, 0.1958, 0.6812, 0.1958, 0.655, 0.1903, 0.655, 0.1903, 0.596, 0.1984, 0.6231, 0.1984, 0.8941, 0.1903, 0.9211, 0.1903, 0.8384, 0.1958, 0.8384, 0.1958, 0.8122, 0.1903, 0.8122, 0.1903, 0.7991, 0.1958, 0.7991, 0.1958, 0.7729, 0.1903, 0.7729, 0.1903, 0.7598, 0.1958, 0.7598, 0.1856, 0.2872, 0.1856, 0.2741, 0.1923, 0.2741, 0.1923, 0.2479, 0.1856, 0.2479, 0.1856, 0.2348, 0.1923, 0.2348, 0.1923, 0.2086, 0.1856, 0.2086, 0.1856, 0.1955, 0.1923, 0.1955, 0.1923, 0.1693, 0.1856, 0.1693, 0.1856, 0.1084, 0.1937, 0.1355, 0.1937, 0.4064, 0.1856, 0.4335, 0.1856, 0.3527, 0.1923, 0.3527, 0.1923, 0.3265, 0.1856, 0.3265, 0.1856, 0.3134, 0.1923, 0.3134, 0.1923, 0.2872, 0.3711, 0.8941, 0.4759, 0.8941, 0.484, 0.9211, 0.363, 0.9211, 0.4709, 0.1355, 0.3661, 0.1355, 0.358, 0.1084, 0.479, 0.1084, 0.4759, 0.6231, 0.3711, 0.6231, 0.363, 0.596, 0.484, 0.596, 0.3661, 0.4064, 0.4709, 0.4064, 0.479, 0.4335, 0.358, 0.4335, 0.1937, 0.4064, 0.2985, 0.4064, 0.3066, 0.4335, 0.1856, 0.4335, 0.2985, 0.1355, 0.1937, 0.1355, 0.1856, 0.1084, 0.3066, 0.1084, 0.3033, 0.6231, 0.1984, 0.6231, 0.1903, 0.596, 0.3113, 0.596, 0.1984, 0.8941, 0.3033, 0.8941, 0.3113, 0.9211, 0.1903, 0.9211, 0.6259, 0.6073, 0.6305, 0.6005, 0.6305, 0.6571, 0.6259, 0.6435, 0.626, 0.5985, 0.626, 0.5418, 0.6305, 0.5487, 0.6305, 0.5848, 0.3388, 0.3726, 0.3388, 0.3464, 0.3641, 0.3464, 0.3641, 0.3726, 0.6305, 0.6073, 0.635, 0.6005, 0.635, 0.6571, 0.6305, 0.6435, 0.6305, 0.5985, 0.6305, 0.5418, 0.6351, 0.5487, 0.6351, 0.5848, 0.3388, 0.3333, 0.3388, 0.307, 0.3641, 0.307, 0.3641, 0.3333, 0.635, 0.6073, 0.6396, 0.6005, 0.6396, 0.6571, 0.635, 0.6435, 0.6351, 0.5985, 0.6351, 0.5418, 0.6396, 0.5487, 0.6396, 0.5848, 0.3388, 0.2939, 0.3388, 0.2677, 0.3641, 0.2677, 0.3641, 0.2939, 0.6032, 0.6639, 0.6077, 0.6571, 0.6077, 0.7137, 0.6032, 0.7001, 0.6123, 0.7137, 0.6123, 0.6571, 0.6168, 0.6639, 0.6168, 0.7001, 0.3388, 0.2546, 0.3388, 0.2284, 0.3641, 0.2284, 0.3641, 0.2546, 0.6077, 0.6639, 0.6123, 0.6571, 0.6123, 0.7137, 0.6077, 0.7001, 0.6259, 0.7001, 0.6214, 0.7137, 0.6214, 0.6571, 0.6259, 0.6639, 0.3388, 0.2153, 0.3388, 0.1891, 0.3641, 0.1891, 0.3641, 0.2153, 0.6032, 0.6141, 0.6077, 0.6005, 0.6077, 0.6571, 0.6032, 0.6503, 0.6078, 0.5917, 0.6032, 0.5985, 0.6032, 0.5418, 0.6078, 0.5555, 0.4982, 0.3464, 0.4982, 0.3726, 0.4729, 0.3726, 0.4729, 0.3464, 0.6077, 0.6141, 0.6123, 0.6005, 0.6123, 0.6571, 0.6077, 0.6503, 0.6123, 0.5917, 0.6078, 0.5985, 0.6078, 0.5418, 0.6123, 0.5555, 0.4982, 0.307, 0.4982, 0.3333, 0.4729, 0.3333, 0.4729, 0.307, 0.6123, 0.6141, 0.6168, 0.6005, 0.6168, 0.6571, 0.6123, 0.6503, 0.6169, 0.5917, 0.6123, 0.5985, 0.6123, 0.5418, 0.6169, 0.5555, 0.4982, 0.2677, 0.4982, 0.2939, 0.4729, 0.2939, 0.4729, 0.2677, 0.6168, 0.6141, 0.6214, 0.6005, 0.6214, 0.6571, 0.6168, 0.6503, 0.6214, 0.5917, 0.6169, 0.5985, 0.6169, 0.5418, 0.6214, 0.5555, 0.4982, 0.2284, 0.4982, 0.2546, 0.4729, 0.2546, 0.4729, 0.2284, 0.6214, 0.6141, 0.6259, 0.6005, 0.6259, 0.6571, 0.6214, 0.6503, 0.626, 0.5917, 0.6214, 0.5985, 0.6214, 0.5418, 0.626, 0.5555, 0.4982, 0.1891, 0.4982, 0.2153, 0.4729, 0.2153, 0.4729, 0.1891, 0.5583, 0.5855, 0.5533, 0.6005, 0.5533, 0.5418, 0.5583, 0.5493, 0.1923, 0.1955, 0.1661, 0.1955, 0.1661, 0.1693, 0.1923, 0.1693, 0.5583, 0.5493, 0.5633, 0.5418, 0.5633, 0.6005, 0.5583, 0.5855, 0.5683, 0.5855, 0.5633, 0.6005, 0.5633, 0.5418, 0.5683, 0.5493, 0.1923, 0.2348, 0.1661, 0.2348, 0.1661, 0.2086, 0.1923, 0.2086, 0.5683, 0.5493, 0.5733, 0.5418, 0.5733, 0.6005, 0.5683, 0.5855, 0.5783, 0.5855, 0.5733, 0.6005, 0.5733, 0.5418, 0.5783, 0.5493, 0.1923, 0.2741, 0.1661, 0.2741, 0.1661, 0.2479, 0.1923, 0.2479, 0.5783, 0.5493, 0.5833, 0.5418, 0.5833, 0.6005, 0.5783, 0.5855, 0.5883, 0.5855, 0.5833, 0.6005, 0.5833, 0.5418, 0.5883, 0.5493, 0.1923, 0.3134, 0.1661, 0.3134, 0.1661, 0.2872, 0.1923, 0.2872, 0.5883, 0.5493, 0.5933, 0.5418, 0.5933, 0.6005, 0.5883, 0.5855, 0.5983, 0.5855, 0.5933, 0.6005, 0.5933, 0.5418, 0.5983, 0.5493, 0.1923, 0.3527, 0.1661, 0.3527, 0.1661, 0.3265, 0.1923, 0.3265, 0.5983, 0.5493, 0.6032, 0.5418, 0.6032, 0.6005, 0.5983, 0.5855, 0.5084, 0.593, 0.5034, 0.6005, 0.5034, 0.5418, 0.5084, 0.5568, 0.2999, 0.1693, 0.326, 0.1693, 0.326, 0.1955, 0.2999, 0.1955, 0.5084, 0.5568, 0.5134, 0.5418, 0.5134, 0.6005, 0.5084, 0.593, 0.5184, 0.593, 0.5134, 0.6005, 0.5134, 0.5418, 0.5184, 0.5568, 0.2999, 0.2086, 0.326, 0.2086, 0.326, 0.2348, 0.2999, 0.2348, 0.5184, 0.5568, 0.5234, 0.5418, 0.5234, 0.6005, 0.5184, 0.593, 0.5284, 0.593, 0.5234, 0.6005, 0.5234, 0.5418, 0.5284, 0.5568, 0.2999, 0.2479, 0.326, 0.2479, 0.326, 0.2741, 0.2999, 0.2741, 0.5284, 0.5568, 0.5334, 0.5418, 0.5334, 0.6005, 0.5284, 0.593, 0.5383, 0.593, 0.5334, 0.6005, 0.5334, 0.5418, 0.5383, 0.5568, 0.2999, 0.2872, 0.326, 0.2872, 0.326, 0.3134, 0.2999, 0.3134, 0.5383, 0.5568, 0.5433, 0.5418, 0.5433, 0.6005, 0.5383, 0.593, 0.5483, 0.593, 0.5433, 0.6005, 0.5433, 0.5418, 0.5483, 0.5568, 0.2999, 0.3265, 0.326, 0.3265, 0.326, 0.3527, 0.2999, 0.3527, 0.5483, 0.5568, 0.5533, 0.5418, 0.5533, 0.6005, 0.5483, 0.593, 0.5583, 0.644, 0.5534, 0.6588, 0.5534, 0.6005, 0.5583, 0.6078, 0.3696, 0.705, 0.3436, 0.705, 0.3436, 0.6788, 0.3696, 0.6788, 0.5483, 0.6078, 0.5533, 0.6005, 0.5533, 0.6588, 0.5483, 0.644, 0.5682, 0.644, 0.5633, 0.6588, 0.5633, 0.6005, 0.5682, 0.6078, 0.3696, 0.7443, 0.3436, 0.7443, 0.3436, 0.7181, 0.3696, 0.7181, 0.5683, 0.6078, 0.5732, 0.6005, 0.5732, 0.6588, 0.5683, 0.644, 0.5782, 0.644, 0.5733, 0.6588, 0.5733, 0.6005, 0.5782, 0.6078, 0.3696, 0.7836, 0.3436, 0.7836, 0.3436, 0.7574, 0.3696, 0.7574, 0.5782, 0.6078, 0.5832, 0.6005, 0.5832, 0.6588, 0.5782, 0.644, 0.5882, 0.644, 0.5833, 0.6588, 0.5833, 0.6005, 0.5882, 0.6078, 0.3696, 0.8229, 0.3436, 0.8229, 0.3436, 0.7967, 0.3696, 0.7967, 0.5933, 0.6078, 0.5982, 0.6005, 0.5982, 0.6588, 0.5933, 0.644, 0.5931, 0.644, 0.5882, 0.6588, 0.5882, 0.6005, 0.5931, 0.6078, 0.3696, 0.8622, 0.3436, 0.8622, 0.3436, 0.836, 0.3696, 0.836, 0.5983, 0.6078, 0.6032, 0.6005, 0.6032, 0.6588, 0.5983, 0.644, 0.5133, 0.6514, 0.5084, 0.6588, 0.5084, 0.6005, 0.5133, 0.6152, 0.4774, 0.6788, 0.5034, 0.6788, 0.5034, 0.705, 0.4774, 0.705, 0.5035, 0.6152, 0.5084, 0.6005, 0.5084, 0.6588, 0.5035, 0.6514, 0.5183, 0.6514, 0.5134, 0.6588, 0.5134, 0.6005, 0.5183, 0.6152, 0.4774, 0.7181, 0.5034, 0.7181, 0.5034, 0.7443, 0.4774, 0.7443, 0.5234, 0.6152, 0.5283, 0.6005, 0.5283, 0.6588, 0.5234, 0.6514, 0.5234, 0.6514, 0.5184, 0.6588, 0.5184, 0.6005, 0.5234, 0.6152, 0.4774, 0.7574, 0.5034, 0.7574, 0.5034, 0.7836, 0.4774, 0.7836, 0.5283, 0.6152, 0.5332, 0.6005, 0.5332, 0.6588, 0.5283, 0.6514, 0.5383, 0.6514, 0.5334, 0.6588, 0.5334, 0.6005, 0.5383, 0.6152, 0.4774, 0.7967, 0.5034, 0.7967, 0.5034, 0.8229, 0.4774, 0.8229, 0.5433, 0.6152, 0.5483, 0.6005, 0.5483, 0.6588, 0.5433, 0.6514, 0.5433, 0.6514, 0.5383, 0.6588, 0.5383, 0.6005, 0.5433, 0.6152, 0.4774, 0.836, 0.5034, 0.836, 0.5034, 0.8622, 0.4774, 0.8622, 0.5583, 0.6152, 0.5633, 0.6005, 0.5633, 0.6588, 0.5583, 0.6514, 0.5274, 0.6649, 0.5315, 0.6588, 0.5315, 0.7133, 0.5274, 0.7011, 0.5424, 0.7011, 0.5383, 0.7133, 0.5383, 0.6588, 0.5424, 0.6649, 0.1715, 0.8384, 0.1715, 0.8122, 0.1958, 0.8122, 0.1958, 0.8384, 0.5433, 0.6649, 0.5474, 0.6588, 0.5474, 0.7133, 0.5433, 0.7011, 0.5524, 0.7011, 0.5483, 0.7133, 0.5483, 0.6588, 0.5524, 0.6649, 0.1715, 0.7991, 0.1715, 0.7729, 0.1958, 0.7729, 0.1958, 0.7991, 0.5534, 0.6649, 0.5575, 0.6588, 0.5575, 0.7133, 0.5534, 0.7011, 0.5615, 0.7011, 0.5575, 0.7133, 0.5575, 0.6588, 0.5615, 0.6649, 0.1715, 0.7598, 0.1715, 0.7336, 0.1958, 0.7336, 0.1958, 0.7598, 0.5633, 0.6649, 0.5673, 0.6588, 0.5673, 0.7133, 0.5633, 0.7011, 0.5723, 0.7011, 0.5682, 0.7133, 0.5682, 0.6588, 0.5723, 0.6649, 0.1715, 0.7205, 0.1715, 0.6943, 0.1958, 0.6943, 0.1958, 0.7205, 0.5733, 0.6649, 0.5774, 0.6588, 0.5774, 0.7133, 0.5733, 0.7011, 0.5814, 0.7011, 0.5774, 0.7133, 0.5774, 0.6588, 0.5814, 0.6649, 0.1715, 0.6812, 0.1715, 0.655, 0.1958, 0.655, 0.1958, 0.6812, 0.6173, 0.6693, 0.6214, 0.6571, 0.6214, 0.7115, 0.6173, 0.7054, 0.63, 0.7054, 0.6259, 0.7115, 0.6259, 0.6571, 0.63, 0.6693, 0.3302, 0.8122, 0.3302, 0.8384, 0.3059, 0.8384, 0.3059, 0.8122, 0.6305, 0.6693, 0.6346, 0.6571, 0.6346, 0.7115, 0.6305, 0.7054, 0.6391, 0.7054, 0.635, 0.7115, 0.635, 0.6571, 0.6391, 0.6693, 0.3302, 0.7729, 0.3302, 0.7991, 0.3059, 0.7991, 0.3059, 0.7729, 0.5035, 0.671, 0.5075, 0.6588, 0.5075, 0.7133, 0.5035, 0.7072, 0.5125, 0.7072, 0.5084, 0.7133, 0.5084, 0.6588, 0.5125, 0.671, 0.3302, 0.7336, 0.3302, 0.7598, 0.3059, 0.7598, 0.3059, 0.7336, 0.5133, 0.671, 0.5174, 0.6588, 0.5174, 0.7133, 0.5133, 0.7072, 0.5215, 0.7072, 0.5174, 0.7133, 0.5174, 0.6588, 0.5215, 0.671, 0.3302, 0.6943, 0.3302, 0.7205, 0.3059, 0.7205, 0.3059, 0.6943, 0.5234, 0.671, 0.5274, 0.6588, 0.5274, 0.7133, 0.5234, 0.7072, 0.5373, 0.7072, 0.5332, 0.7133, 0.5332, 0.6588, 0.5373, 0.671, 0.3302, 0.655, 0.3302, 0.6812, 0.3059, 0.6812, 0.3059, 0.655])
me_cube.materials.append(mat_material)
me_cube.use_mirror_vertex_groups = False
me_cube.update()
me_cube_005 = bpy.data.meshes.new('Cube.005')
me_cube_005.from_pydata([(0.7, 0.6757, 0.9), (0.95, 0.5, 0.6), (0.6757, 0.7, 0.9), (0.5, 0.95, 0.6), (0.6757, -0.7, 0.9), (0.5, -0.95, 0.6), (0.7, -0.6757, 0.9), (0.95, -0.5, 0.6), (-0.6757, 0.7, 0.9), (-0.5, 0.95, 0.6), (-0.7, 0.6757, 0.9), (-0.95, 0.5, 0.6), (-0.7, -0.6757, 0.9), (-0.95, -0.5, 0.6), (-0.6757, -0.7, 0.9), (-0.5, -0.95, 0.6), (0.95, 0.5, -0.7), (0.5, 0.95, -0.7), (-0.95, -0.5, -0.7), (-0.5, -0.95, -0.7), (0.5, -0.95, -0.7), (0.95, -0.5, -0.7), (-0.5, 0.95, -0.7), (-0.95, 0.5, -0.7)], [], [(14, 4, 6, 0, 2, 8, 10, 12), (16, 1, 7, 21), (22, 9, 3, 17), (20, 5, 15, 19), (18, 13, 11, 23)])
_uv = me_cube_005.uv_layers.new(name='UVMap')
_uv.uv.foreach_set('vector', [0.8336, 0.713, 0.6601, 0.7172, 0.6574, 0.7137, 0.6574, 0.5363, 0.6601, 0.5328, 0.8336, 0.537, 0.8367, 0.5401, 0.8367, 0.7099, 0.4125, 0.5625, 0.575, 0.5625, 0.575, 0.6875, 0.4125, 0.6875, 0.4112, 0.3149, 0.5762, 0.3149, 0.5821, 0.4479, 0.405, 0.4479, 0.405, 0.8021, 0.5821, 0.8021, 0.5762, 0.9351, 0.4112, 0.9351, 0.4125, 0.0625, 0.575, 0.0625, 0.575, 0.1875, 0.4125, 0.1875])
me_cube_005.use_mirror_vertex_groups = False
me_cube_005.update()
me_cube_001 = bpy.data.meshes.new('Cube.001')
me_cube_001.from_pydata([(-1.0, -1.0, -1.0), (-1.0, -1.0, 1.0), (-1.0, 1.0, -1.0), (-1.0, 1.0, 1.0), (1.0, -1.0, -1.0), (1.0, -1.0, 1.0), (1.0, 1.0, -1.0), (1.0, 1.0, 1.0)], [], [(0, 1, 3, 2), (2, 3, 7, 6), (6, 7, 5, 4), (4, 5, 1, 0), (2, 6, 4, 0), (7, 3, 1, 5)])
_uv = me_cube_001.uv_layers.new(name='UVMap')
_uv.uv.foreach_set('vector', [0.375, 0.0, 0.625, 0.0, 0.625, 0.25, 0.375, 0.25, 0.375, 0.25, 0.625, 0.25, 0.625, 0.5, 0.375, 0.5, 0.375, 0.5, 0.625, 0.5, 0.625, 0.75, 0.375, 0.75, 0.375, 0.75, 0.625, 0.75, 0.625, 1.0, 0.375, 1.0, 0.125, 0.5, 0.375, 0.5, 0.375, 0.75, 0.125, 0.75, 0.625, 0.5, 0.875, 0.5, 0.875, 0.75, 0.625, 0.75])
me_cube_001.update()
me_cube_002 = bpy.data.meshes.new('Cube.002')
me_cube_002.from_pydata([(-1.0, -1.0, -1.0), (-1.0, -1.0, 1.0), (-1.0, 1.0, -1.0), (-1.0, 1.0, 1.0), (1.0, -1.0, -1.0), (1.0, -1.0, 1.0), (1.0, 1.0, -1.0), (1.0, 1.0, 1.0)], [], [(0, 1, 3, 2), (2, 3, 7, 6), (6, 7, 5, 4), (4, 5, 1, 0), (2, 6, 4, 0), (7, 3, 1, 5)])
_uv = me_cube_002.uv_layers.new(name='UVMap')
_uv.uv.foreach_set('vector', [0.375, 0.0, 0.625, 0.0, 0.625, 0.25, 0.375, 0.25, 0.375, 0.25, 0.625, 0.25, 0.625, 0.5, 0.375, 0.5, 0.375, 0.5, 0.625, 0.5, 0.625, 0.75, 0.375, 0.75, 0.375, 0.75, 0.625, 0.75, 0.625, 1.0, 0.375, 1.0, 0.125, 0.5, 0.375, 0.5, 0.375, 0.75, 0.125, 0.75, 0.625, 0.5, 0.875, 0.5, 0.875, 0.75, 0.625, 0.75])
me_cube_002.update()
me_cube_003 = bpy.data.meshes.new('Cube.003')
me_cube_003.from_pydata([(-1.0, -1.0, -1.0), (-1.0, -1.0, 1.0), (-1.0, 1.0, -1.0), (-1.0, 1.0, 1.0), (1.0, -1.0, -1.0), (1.0, -1.0, 1.0), (1.0, 1.0, -1.0), (1.0, 1.0, 1.0)], [], [(0, 1, 3, 2), (2, 3, 7, 6), (6, 7, 5, 4), (4, 5, 1, 0), (2, 6, 4, 0), (7, 3, 1, 5)])
_uv = me_cube_003.uv_layers.new(name='UVMap')
_uv.uv.foreach_set('vector', [0.375, 0.0, 0.625, 0.0, 0.625, 0.25, 0.375, 0.25, 0.375, 0.25, 0.625, 0.25, 0.625, 0.5, 0.375, 0.5, 0.375, 0.5, 0.625, 0.5, 0.625, 0.75, 0.375, 0.75, 0.375, 0.75, 0.625, 0.75, 0.625, 1.0, 0.375, 1.0, 0.125, 0.5, 0.375, 0.5, 0.375, 0.75, 0.125, 0.75, 0.625, 0.5, 0.875, 0.5, 0.875, 0.75, 0.625, 0.75])
me_cube_003.update()
me_cube_004 = bpy.data.meshes.new('Cube.004')
me_cube_004.from_pydata([(-1.0, -1.0, -1.0), (-1.0, -1.0, 1.0), (-1.0, 1.0, -1.0), (-1.0, 1.0, 1.0), (1.0, -1.0, -1.0), (1.0, -1.0, 1.0), (1.0, 1.0, -1.0), (1.0, 1.0, 1.0)], [], [(0, 1, 3, 2), (2, 3, 7, 6), (6, 7, 5, 4), (4, 5, 1, 0), (2, 6, 4, 0), (7, 3, 1, 5)])
_uv = me_cube_004.uv_layers.new(name='UVMap')
_uv.uv.foreach_set('vector', [0.375, 0.0, 0.625, 0.0, 0.625, 0.25, 0.375, 0.25, 0.375, 0.25, 0.625, 0.25, 0.625, 0.5, 0.375, 0.5, 0.375, 0.5, 0.625, 0.5, 0.625, 0.75, 0.375, 0.75, 0.375, 0.75, 0.625, 0.75, 0.625, 1.0, 0.375, 1.0, 0.125, 0.5, 0.375, 0.5, 0.375, 0.75, 0.125, 0.75, 0.625, 0.5, 0.875, 0.5, 0.875, 0.75, 0.625, 0.75])
me_cube_004.update()

# ---- objects
ob_cubeborders = bpy.data.objects.new('CubeBorders', me_cube)
ob_mainfaces = bpy.data.objects.new('MainFaces', me_cube_005)
ob_cube_001 = bpy.data.objects.new('Cube.001', me_cube_001)
ob_cube_002 = bpy.data.objects.new('Cube.002', me_cube_002)
ob_cube_003 = bpy.data.objects.new('Cube.003', me_cube_003)
ob_cube_004 = bpy.data.objects.new('Cube.004', me_cube_004)

# ---- transforms, parenting, visibility, modifiers, constraints
ob_cubeborders.location = (0.0, 0.0, 0.0)
ob_cubeborders.scale = (0.5, 0.5, 0.5)
ob_cubeborders.lock_rotations_4d = False
ob_cubeborders.empty_display_type = 'ARROWS'
ob_cubeborders.lineart.crease_threshold = 0.0
ob_mainfaces.location = (0.0, 0.0, 0.0)
ob_mainfaces.scale = (0.5, 0.5, 0.5)
ob_mainfaces.lock_rotations_4d = False
ob_mainfaces.empty_display_type = 'ARROWS'
ob_mainfaces.lineart.crease_threshold = 0.0
ob_cube_001.location = (-0.1634, 0.5152, 0.4009)
ob_cube_001.scale = (0.02418, 0.03407, 0.1166)
ob_cube_001.display_type = 'WIRE'
ob_cube_001.show_wire = True
_m = ob_cube_001.modifiers.new('Array', 'ARRAY')
_m.count = 5
_m.relative_offset_displace = (1.5, 0.0, 0.0)
_m = ob_cube_001.modifiers.new('Array.001', 'ARRAY')
_m.relative_offset_displace = (0.0, 0.0, -3.6)
ob_cube_002.location = (-0.1634, -0.5134, 0.4009)
ob_cube_002.scale = (0.02418, 0.03407, 0.1166)
ob_cube_002.display_type = 'WIRE'
ob_cube_002.show_wire = True
_m = ob_cube_002.modifiers.new('Array', 'ARRAY')
_m.count = 5
_m.relative_offset_displace = (1.5, 0.0, 0.0)
_m = ob_cube_002.modifiers.new('Array.001', 'ARRAY')
_m.relative_offset_displace = (0.0, 0.0, -3.6)
ob_cube_003.location = (0.5136, -0.1231, 0.4009)
ob_cube_003.rotation_euler = (0.0, -0.0, 1.571)
ob_cube_003.scale = (0.02418, 0.03407, 0.1166)
ob_cube_003.display_type = 'WIRE'
ob_cube_003.show_wire = True
_m = ob_cube_003.modifiers.new('Array', 'ARRAY')
_m.count = 5
_m.relative_offset_displace = (1.5, 0.0, 0.0)
_m = ob_cube_003.modifiers.new('Array.001', 'ARRAY')
_m.relative_offset_displace = (0.0, 0.0, -3.6)
ob_cube_004.location = (-0.5172, -0.1231, 0.4009)
ob_cube_004.rotation_euler = (0.0, -0.0, 1.571)
ob_cube_004.scale = (0.02418, 0.03407, 0.1166)
ob_cube_004.display_type = 'WIRE'
ob_cube_004.show_wire = True
_m = ob_cube_004.modifiers.new('Array', 'ARRAY')
_m.count = 5
_m.relative_offset_displace = (1.5, 0.0, 0.0)
_m = ob_cube_004.modifiers.new('Array.001', 'ARRAY')
_m.relative_offset_displace = (0.0, 0.0, -3.6)

# ---- collection membership
col_collection.objects.link(ob_cubeborders)
col_collection.objects.link(ob_mainfaces)
col_negativebooleans.objects.link(ob_cube_001)
col_negativebooleans.objects.link(ob_cube_002)
col_negativebooleans.objects.link(ob_cube_003)
col_negativebooleans.objects.link(ob_cube_004)

# ---- scene / render settings (as saved in the file)
scene.frame_start = 1; scene.frame_end = 250; scene.frame_set(1)
scene.render.engine = 'CYCLES'
scene.cycles.samples = 20
scene.cycles.bake_type = 'DIFFUSE'
bpy.context.view_layer.update()

# ---- added for rendering (the .blend has no active camera and no usable light): camera, sun
cam_auto = bpy.data.cameras.new('AutoCamera')
cam_auto.lens = 50.0
cam_auto.sensor_width = 36.0
cam_auto.clip_end = 1000.0
ob_auto_camera = bpy.data.objects.new('AutoCamera', cam_auto)
scene.collection.objects.link(ob_auto_camera)
ob_auto_camera.location = (1.76814, -2.123, 1.3747)
ob_auto_camera.rotation_euler = (1.09748, -7.21219e-08, 0.694738)
scene.camera = ob_auto_camera
light_auto_sun = bpy.data.lights.new('AutoSun', 'SUN')
light_auto_sun.energy = 3.0
light_auto_sun.angle = 0.0523599
ob_auto_sun = bpy.data.objects.new('AutoSun', light_auto_sun)
scene.collection.objects.link(ob_auto_sun)
ob_auto_sun.rotation_euler = (0.872665, 0.174533, 0.523599)
bpy.context.view_layer.update()

